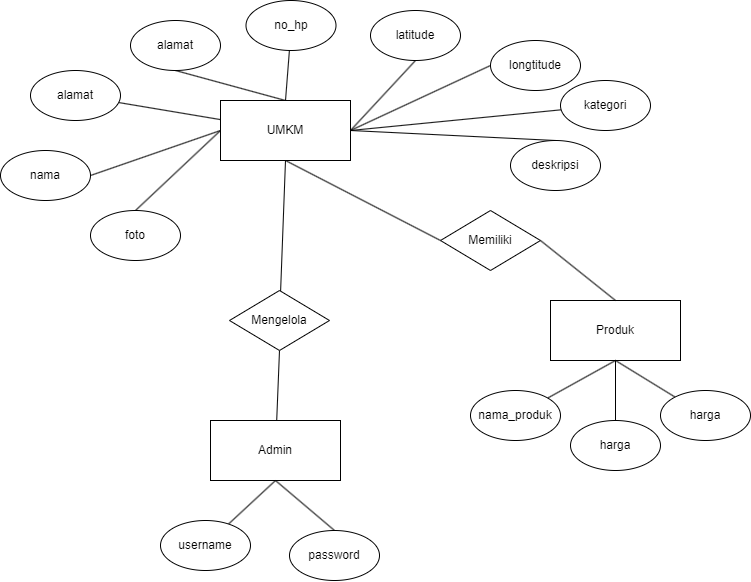

The diagram above was exported from draw.io. Its source (the exported page's mxGraphModel, read from the mxfile embedded in the PNG):
<mxGraphModel dx="1035" dy="501" grid="1" gridSize="10" guides="1" tooltips="1" connect="1" arrows="1" fold="1" page="1" pageScale="1" pageWidth="827" pageHeight="1169" math="0" shadow="0">
  <root>
    <mxCell id="0" />
    <mxCell id="1" parent="0" />
    <mxCell id="Stc2yuMj8SsOFWJHLhyI-6" style="rounded=0;orthogonalLoop=1;jettySize=auto;html=1;exitX=0.5;exitY=1;exitDx=0;exitDy=0;entryX=0.5;entryY=0;entryDx=0;entryDy=0;endArrow=none;endFill=0;" edge="1" parent="1" source="Stc2yuMj8SsOFWJHLhyI-2" target="Stc2yuMj8SsOFWJHLhyI-4">
      <mxGeometry relative="1" as="geometry" />
    </mxCell>
    <mxCell id="Stc2yuMj8SsOFWJHLhyI-37" style="rounded=0;orthogonalLoop=1;jettySize=auto;html=1;entryX=0.5;entryY=1;entryDx=0;entryDy=0;endArrow=none;endFill=0;" edge="1" parent="1" source="Stc2yuMj8SsOFWJHLhyI-2" target="Stc2yuMj8SsOFWJHLhyI-36">
      <mxGeometry relative="1" as="geometry" />
    </mxCell>
    <mxCell id="Stc2yuMj8SsOFWJHLhyI-2" value="Admin" style="rounded=0;whiteSpace=wrap;html=1;" vertex="1" parent="1">
      <mxGeometry x="280" y="430" width="130" height="60" as="geometry" />
    </mxCell>
    <mxCell id="Stc2yuMj8SsOFWJHLhyI-5" style="rounded=0;orthogonalLoop=1;jettySize=auto;html=1;endArrow=none;endFill=0;entryX=0.5;entryY=1;entryDx=0;entryDy=0;" edge="1" parent="1" source="Stc2yuMj8SsOFWJHLhyI-3" target="Stc2yuMj8SsOFWJHLhyI-2">
      <mxGeometry relative="1" as="geometry" />
    </mxCell>
    <mxCell id="Stc2yuMj8SsOFWJHLhyI-3" value="username" style="ellipse;whiteSpace=wrap;html=1;" vertex="1" parent="1">
      <mxGeometry x="230" y="530" width="90" height="50" as="geometry" />
    </mxCell>
    <mxCell id="Stc2yuMj8SsOFWJHLhyI-4" value="password" style="ellipse;whiteSpace=wrap;html=1;" vertex="1" parent="1">
      <mxGeometry x="359" y="540" width="90" height="50" as="geometry" />
    </mxCell>
    <mxCell id="Stc2yuMj8SsOFWJHLhyI-19" style="rounded=0;orthogonalLoop=1;jettySize=auto;html=1;exitX=0;exitY=0.5;exitDx=0;exitDy=0;entryX=0.5;entryY=0;entryDx=0;entryDy=0;endArrow=none;endFill=0;" edge="1" parent="1" source="Stc2yuMj8SsOFWJHLhyI-8" target="Stc2yuMj8SsOFWJHLhyI-18">
      <mxGeometry relative="1" as="geometry" />
    </mxCell>
    <mxCell id="Stc2yuMj8SsOFWJHLhyI-20" style="rounded=0;orthogonalLoop=1;jettySize=auto;html=1;exitX=1;exitY=0.5;exitDx=0;exitDy=0;entryX=0.5;entryY=0;entryDx=0;entryDy=0;endArrow=none;endFill=0;" edge="1" parent="1" source="Stc2yuMj8SsOFWJHLhyI-8" target="Stc2yuMj8SsOFWJHLhyI-17">
      <mxGeometry relative="1" as="geometry" />
    </mxCell>
    <mxCell id="Stc2yuMj8SsOFWJHLhyI-21" style="rounded=0;orthogonalLoop=1;jettySize=auto;html=1;exitX=1;exitY=0.5;exitDx=0;exitDy=0;endArrow=none;endFill=0;" edge="1" parent="1" source="Stc2yuMj8SsOFWJHLhyI-8" target="Stc2yuMj8SsOFWJHLhyI-16">
      <mxGeometry relative="1" as="geometry" />
    </mxCell>
    <mxCell id="Stc2yuMj8SsOFWJHLhyI-23" style="rounded=0;orthogonalLoop=1;jettySize=auto;html=1;exitX=1;exitY=0.5;exitDx=0;exitDy=0;entryX=0;entryY=0.5;entryDx=0;entryDy=0;endArrow=none;endFill=0;" edge="1" parent="1" source="Stc2yuMj8SsOFWJHLhyI-8" target="Stc2yuMj8SsOFWJHLhyI-15">
      <mxGeometry relative="1" as="geometry" />
    </mxCell>
    <mxCell id="Stc2yuMj8SsOFWJHLhyI-24" style="rounded=0;orthogonalLoop=1;jettySize=auto;html=1;entryX=0.5;entryY=1;entryDx=0;entryDy=0;endArrow=none;endFill=0;exitX=1;exitY=0.5;exitDx=0;exitDy=0;" edge="1" parent="1" source="Stc2yuMj8SsOFWJHLhyI-8" target="Stc2yuMj8SsOFWJHLhyI-14">
      <mxGeometry relative="1" as="geometry" />
    </mxCell>
    <mxCell id="Stc2yuMj8SsOFWJHLhyI-25" style="rounded=0;orthogonalLoop=1;jettySize=auto;html=1;exitX=0.5;exitY=0;exitDx=0;exitDy=0;endArrow=none;endFill=0;" edge="1" parent="1" source="Stc2yuMj8SsOFWJHLhyI-8" target="Stc2yuMj8SsOFWJHLhyI-13">
      <mxGeometry relative="1" as="geometry" />
    </mxCell>
    <mxCell id="Stc2yuMj8SsOFWJHLhyI-26" style="rounded=0;orthogonalLoop=1;jettySize=auto;html=1;exitX=0.5;exitY=0;exitDx=0;exitDy=0;entryX=0.5;entryY=1;entryDx=0;entryDy=0;endArrow=none;endFill=0;" edge="1" parent="1" source="Stc2yuMj8SsOFWJHLhyI-8" target="Stc2yuMj8SsOFWJHLhyI-12">
      <mxGeometry relative="1" as="geometry" />
    </mxCell>
    <mxCell id="Stc2yuMj8SsOFWJHLhyI-27" style="rounded=0;orthogonalLoop=1;jettySize=auto;html=1;endArrow=none;endFill=0;" edge="1" parent="1" source="Stc2yuMj8SsOFWJHLhyI-8" target="Stc2yuMj8SsOFWJHLhyI-11">
      <mxGeometry relative="1" as="geometry" />
    </mxCell>
    <mxCell id="Stc2yuMj8SsOFWJHLhyI-28" style="rounded=0;orthogonalLoop=1;jettySize=auto;html=1;exitX=0;exitY=0.5;exitDx=0;exitDy=0;entryX=1;entryY=0.5;entryDx=0;entryDy=0;endArrow=none;endFill=0;" edge="1" parent="1" source="Stc2yuMj8SsOFWJHLhyI-8" target="Stc2yuMj8SsOFWJHLhyI-10">
      <mxGeometry relative="1" as="geometry" />
    </mxCell>
    <mxCell id="Stc2yuMj8SsOFWJHLhyI-40" style="rounded=0;orthogonalLoop=1;jettySize=auto;html=1;exitX=0.5;exitY=1;exitDx=0;exitDy=0;endArrow=none;endFill=0;entryX=0;entryY=0.5;entryDx=0;entryDy=0;" edge="1" parent="1" source="Stc2yuMj8SsOFWJHLhyI-8" target="Stc2yuMj8SsOFWJHLhyI-39">
      <mxGeometry relative="1" as="geometry" />
    </mxCell>
    <mxCell id="Stc2yuMj8SsOFWJHLhyI-8" value="UMKM" style="rounded=0;whiteSpace=wrap;html=1;" vertex="1" parent="1">
      <mxGeometry x="290" y="110" width="130" height="60" as="geometry" />
    </mxCell>
    <mxCell id="Stc2yuMj8SsOFWJHLhyI-10" value="nama" style="ellipse;whiteSpace=wrap;html=1;" vertex="1" parent="1">
      <mxGeometry x="70" y="160" width="90" height="50" as="geometry" />
    </mxCell>
    <mxCell id="Stc2yuMj8SsOFWJHLhyI-11" value="alamat" style="ellipse;whiteSpace=wrap;html=1;" vertex="1" parent="1">
      <mxGeometry x="100" y="80" width="90" height="50" as="geometry" />
    </mxCell>
    <mxCell id="Stc2yuMj8SsOFWJHLhyI-12" value="alamat" style="ellipse;whiteSpace=wrap;html=1;" vertex="1" parent="1">
      <mxGeometry x="200" y="30" width="90" height="50" as="geometry" />
    </mxCell>
    <mxCell id="Stc2yuMj8SsOFWJHLhyI-13" value="no_hp" style="ellipse;whiteSpace=wrap;html=1;" vertex="1" parent="1">
      <mxGeometry x="315.5" y="10" width="90" height="50" as="geometry" />
    </mxCell>
    <mxCell id="Stc2yuMj8SsOFWJHLhyI-14" value="latitude" style="ellipse;whiteSpace=wrap;html=1;" vertex="1" parent="1">
      <mxGeometry x="440" y="20" width="90" height="50" as="geometry" />
    </mxCell>
    <mxCell id="Stc2yuMj8SsOFWJHLhyI-15" value="longtitude" style="ellipse;whiteSpace=wrap;html=1;" vertex="1" parent="1">
      <mxGeometry x="560" y="50" width="90" height="50" as="geometry" />
    </mxCell>
    <mxCell id="Stc2yuMj8SsOFWJHLhyI-16" value="kategori" style="ellipse;whiteSpace=wrap;html=1;" vertex="1" parent="1">
      <mxGeometry x="630" y="90" width="90" height="50" as="geometry" />
    </mxCell>
    <mxCell id="Stc2yuMj8SsOFWJHLhyI-17" value="deskripsi" style="ellipse;whiteSpace=wrap;html=1;" vertex="1" parent="1">
      <mxGeometry x="580" y="150" width="90" height="50" as="geometry" />
    </mxCell>
    <mxCell id="Stc2yuMj8SsOFWJHLhyI-18" value="foto" style="ellipse;whiteSpace=wrap;html=1;" vertex="1" parent="1">
      <mxGeometry x="160" y="220" width="90" height="50" as="geometry" />
    </mxCell>
    <mxCell id="Stc2yuMj8SsOFWJHLhyI-29" style="rounded=0;orthogonalLoop=1;jettySize=auto;html=1;exitX=0.5;exitY=1;exitDx=0;exitDy=0;entryX=0.5;entryY=0;entryDx=0;entryDy=0;endArrow=none;endFill=0;" edge="1" source="Stc2yuMj8SsOFWJHLhyI-30" target="Stc2yuMj8SsOFWJHLhyI-33" parent="1">
      <mxGeometry relative="1" as="geometry" />
    </mxCell>
    <mxCell id="Stc2yuMj8SsOFWJHLhyI-30" value="Produk" style="rounded=0;whiteSpace=wrap;html=1;" vertex="1" parent="1">
      <mxGeometry x="620" y="310" width="130" height="60" as="geometry" />
    </mxCell>
    <mxCell id="Stc2yuMj8SsOFWJHLhyI-31" style="rounded=0;orthogonalLoop=1;jettySize=auto;html=1;endArrow=none;endFill=0;entryX=0.5;entryY=1;entryDx=0;entryDy=0;" edge="1" source="Stc2yuMj8SsOFWJHLhyI-32" target="Stc2yuMj8SsOFWJHLhyI-30" parent="1">
      <mxGeometry relative="1" as="geometry" />
    </mxCell>
    <mxCell id="Stc2yuMj8SsOFWJHLhyI-32" value="nama_produk" style="ellipse;whiteSpace=wrap;html=1;" vertex="1" parent="1">
      <mxGeometry x="540" y="400" width="90" height="50" as="geometry" />
    </mxCell>
    <mxCell id="Stc2yuMj8SsOFWJHLhyI-33" value="harga" style="ellipse;whiteSpace=wrap;html=1;" vertex="1" parent="1">
      <mxGeometry x="640" y="430" width="90" height="50" as="geometry" />
    </mxCell>
    <mxCell id="Stc2yuMj8SsOFWJHLhyI-35" style="rounded=0;orthogonalLoop=1;jettySize=auto;html=1;entryX=0.5;entryY=1;entryDx=0;entryDy=0;endArrow=none;endFill=0;" edge="1" parent="1" source="Stc2yuMj8SsOFWJHLhyI-34" target="Stc2yuMj8SsOFWJHLhyI-30">
      <mxGeometry relative="1" as="geometry" />
    </mxCell>
    <mxCell id="Stc2yuMj8SsOFWJHLhyI-34" value="harga" style="ellipse;whiteSpace=wrap;html=1;" vertex="1" parent="1">
      <mxGeometry x="730" y="400" width="90" height="50" as="geometry" />
    </mxCell>
    <mxCell id="Stc2yuMj8SsOFWJHLhyI-38" style="rounded=0;orthogonalLoop=1;jettySize=auto;html=1;entryX=0.5;entryY=1;entryDx=0;entryDy=0;endArrow=none;endFill=0;" edge="1" parent="1" source="Stc2yuMj8SsOFWJHLhyI-36" target="Stc2yuMj8SsOFWJHLhyI-8">
      <mxGeometry relative="1" as="geometry" />
    </mxCell>
    <mxCell id="Stc2yuMj8SsOFWJHLhyI-36" value="Mengelola" style="rhombus;whiteSpace=wrap;html=1;" vertex="1" parent="1">
      <mxGeometry x="299" y="300" width="100" height="60" as="geometry" />
    </mxCell>
    <mxCell id="Stc2yuMj8SsOFWJHLhyI-41" style="rounded=0;orthogonalLoop=1;jettySize=auto;html=1;entryX=0.5;entryY=0;entryDx=0;entryDy=0;endArrow=none;endFill=0;exitX=1;exitY=0.5;exitDx=0;exitDy=0;" edge="1" parent="1" source="Stc2yuMj8SsOFWJHLhyI-39" target="Stc2yuMj8SsOFWJHLhyI-30">
      <mxGeometry relative="1" as="geometry" />
    </mxCell>
    <mxCell id="Stc2yuMj8SsOFWJHLhyI-39" value="Memiliki" style="rhombus;whiteSpace=wrap;html=1;" vertex="1" parent="1">
      <mxGeometry x="510" y="220" width="100" height="60" as="geometry" />
    </mxCell>
  </root>
</mxGraphModel>